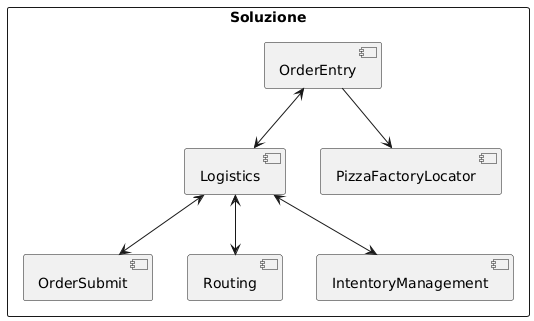

The diagram above was rendered by PlantUML. Its source (embedded in the PNG):
@startuml
rectangle "Soluzione" as Soluzione {
  component OrderEntry
  component Logistics
  component PizzaFactoryLocator
  component OrderSubmit
  component Routing
  component IntentoryManagement

  OrderEntry <--> Logistics
  OrderEntry --> PizzaFactoryLocator
  Logistics <--> OrderSubmit
  Logistics <--> Routing
  Logistics <--> IntentoryManagement
}
@enduml